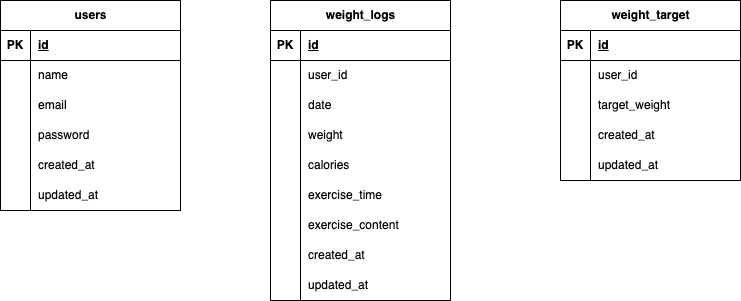

The diagram above was exported from draw.io. Its source (the exported page's mxGraphModel, read from the mxfile embedded in the PNG):
<mxGraphModel dx="990" dy="165" grid="1" gridSize="10" guides="1" tooltips="1" connect="1" arrows="1" fold="1" page="1" pageScale="1" pageWidth="827" pageHeight="1169" math="0" shadow="0">
  <root>
    <mxCell id="0" />
    <mxCell id="1" parent="0" />
    <mxCell id="2" value="weight_logs" style="shape=table;startSize=30;container=1;collapsible=1;childLayout=tableLayout;fixedRows=1;rowLines=0;fontStyle=1;align=center;resizeLast=1;html=1;" parent="1" vertex="1">
      <mxGeometry x="310" y="40" width="180" height="300" as="geometry" />
    </mxCell>
    <mxCell id="3" value="" style="shape=tableRow;horizontal=0;startSize=0;swimlaneHead=0;swimlaneBody=0;fillColor=none;collapsible=0;dropTarget=0;points=[[0,0.5],[1,0.5]];portConstraint=eastwest;top=0;left=0;right=0;bottom=1;" parent="2" vertex="1">
      <mxGeometry y="30" width="180" height="30" as="geometry" />
    </mxCell>
    <mxCell id="4" value="PK" style="shape=partialRectangle;connectable=0;fillColor=none;top=0;left=0;bottom=0;right=0;fontStyle=1;overflow=hidden;whiteSpace=wrap;html=1;" parent="3" vertex="1">
      <mxGeometry width="30" height="30" as="geometry">
        <mxRectangle width="30" height="30" as="alternateBounds" />
      </mxGeometry>
    </mxCell>
    <mxCell id="5" value="id" style="shape=partialRectangle;connectable=0;fillColor=none;top=0;left=0;bottom=0;right=0;align=left;spacingLeft=6;fontStyle=5;overflow=hidden;whiteSpace=wrap;html=1;" parent="3" vertex="1">
      <mxGeometry x="30" width="150" height="30" as="geometry">
        <mxRectangle width="150" height="30" as="alternateBounds" />
      </mxGeometry>
    </mxCell>
    <mxCell id="6" value="" style="shape=tableRow;horizontal=0;startSize=0;swimlaneHead=0;swimlaneBody=0;fillColor=none;collapsible=0;dropTarget=0;points=[[0,0.5],[1,0.5]];portConstraint=eastwest;top=0;left=0;right=0;bottom=0;" parent="2" vertex="1">
      <mxGeometry y="60" width="180" height="30" as="geometry" />
    </mxCell>
    <mxCell id="7" value="" style="shape=partialRectangle;connectable=0;fillColor=none;top=0;left=0;bottom=0;right=0;editable=1;overflow=hidden;whiteSpace=wrap;html=1;" parent="6" vertex="1">
      <mxGeometry width="30" height="30" as="geometry">
        <mxRectangle width="30" height="30" as="alternateBounds" />
      </mxGeometry>
    </mxCell>
    <mxCell id="8" value="user_id" style="shape=partialRectangle;connectable=0;fillColor=none;top=0;left=0;bottom=0;right=0;align=left;spacingLeft=6;overflow=hidden;whiteSpace=wrap;html=1;" parent="6" vertex="1">
      <mxGeometry x="30" width="150" height="30" as="geometry">
        <mxRectangle width="150" height="30" as="alternateBounds" />
      </mxGeometry>
    </mxCell>
    <mxCell id="9" value="" style="shape=tableRow;horizontal=0;startSize=0;swimlaneHead=0;swimlaneBody=0;fillColor=none;collapsible=0;dropTarget=0;points=[[0,0.5],[1,0.5]];portConstraint=eastwest;top=0;left=0;right=0;bottom=0;" parent="2" vertex="1">
      <mxGeometry y="90" width="180" height="30" as="geometry" />
    </mxCell>
    <mxCell id="10" value="" style="shape=partialRectangle;connectable=0;fillColor=none;top=0;left=0;bottom=0;right=0;editable=1;overflow=hidden;whiteSpace=wrap;html=1;" parent="9" vertex="1">
      <mxGeometry width="30" height="30" as="geometry">
        <mxRectangle width="30" height="30" as="alternateBounds" />
      </mxGeometry>
    </mxCell>
    <mxCell id="11" value="date" style="shape=partialRectangle;connectable=0;fillColor=none;top=0;left=0;bottom=0;right=0;align=left;spacingLeft=6;overflow=hidden;whiteSpace=wrap;html=1;" parent="9" vertex="1">
      <mxGeometry x="30" width="150" height="30" as="geometry">
        <mxRectangle width="150" height="30" as="alternateBounds" />
      </mxGeometry>
    </mxCell>
    <mxCell id="12" value="" style="shape=tableRow;horizontal=0;startSize=0;swimlaneHead=0;swimlaneBody=0;fillColor=none;collapsible=0;dropTarget=0;points=[[0,0.5],[1,0.5]];portConstraint=eastwest;top=0;left=0;right=0;bottom=0;" parent="2" vertex="1">
      <mxGeometry y="120" width="180" height="30" as="geometry" />
    </mxCell>
    <mxCell id="13" value="" style="shape=partialRectangle;connectable=0;fillColor=none;top=0;left=0;bottom=0;right=0;editable=1;overflow=hidden;whiteSpace=wrap;html=1;" parent="12" vertex="1">
      <mxGeometry width="30" height="30" as="geometry">
        <mxRectangle width="30" height="30" as="alternateBounds" />
      </mxGeometry>
    </mxCell>
    <mxCell id="14" value="weight" style="shape=partialRectangle;connectable=0;fillColor=none;top=0;left=0;bottom=0;right=0;align=left;spacingLeft=6;overflow=hidden;whiteSpace=wrap;html=1;" parent="12" vertex="1">
      <mxGeometry x="30" width="150" height="30" as="geometry">
        <mxRectangle width="150" height="30" as="alternateBounds" />
      </mxGeometry>
    </mxCell>
    <mxCell id="80" value="" style="shape=tableRow;horizontal=0;startSize=0;swimlaneHead=0;swimlaneBody=0;fillColor=none;collapsible=0;dropTarget=0;points=[[0,0.5],[1,0.5]];portConstraint=eastwest;top=0;left=0;right=0;bottom=0;" parent="2" vertex="1">
      <mxGeometry y="150" width="180" height="30" as="geometry" />
    </mxCell>
    <mxCell id="81" value="" style="shape=partialRectangle;connectable=0;fillColor=none;top=0;left=0;bottom=0;right=0;editable=1;overflow=hidden;whiteSpace=wrap;html=1;" parent="80" vertex="1">
      <mxGeometry width="30" height="30" as="geometry">
        <mxRectangle width="30" height="30" as="alternateBounds" />
      </mxGeometry>
    </mxCell>
    <mxCell id="82" value="calories" style="shape=partialRectangle;connectable=0;fillColor=none;top=0;left=0;bottom=0;right=0;align=left;spacingLeft=6;overflow=hidden;whiteSpace=wrap;html=1;" parent="80" vertex="1">
      <mxGeometry x="30" width="150" height="30" as="geometry">
        <mxRectangle width="150" height="30" as="alternateBounds" />
      </mxGeometry>
    </mxCell>
    <mxCell id="83" value="" style="shape=tableRow;horizontal=0;startSize=0;swimlaneHead=0;swimlaneBody=0;fillColor=none;collapsible=0;dropTarget=0;points=[[0,0.5],[1,0.5]];portConstraint=eastwest;top=0;left=0;right=0;bottom=0;" parent="2" vertex="1">
      <mxGeometry y="180" width="180" height="30" as="geometry" />
    </mxCell>
    <mxCell id="84" value="" style="shape=partialRectangle;connectable=0;fillColor=none;top=0;left=0;bottom=0;right=0;editable=1;overflow=hidden;whiteSpace=wrap;html=1;" parent="83" vertex="1">
      <mxGeometry width="30" height="30" as="geometry">
        <mxRectangle width="30" height="30" as="alternateBounds" />
      </mxGeometry>
    </mxCell>
    <mxCell id="85" value="exercise_time" style="shape=partialRectangle;connectable=0;fillColor=none;top=0;left=0;bottom=0;right=0;align=left;spacingLeft=6;overflow=hidden;whiteSpace=wrap;html=1;" parent="83" vertex="1">
      <mxGeometry x="30" width="150" height="30" as="geometry">
        <mxRectangle width="150" height="30" as="alternateBounds" />
      </mxGeometry>
    </mxCell>
    <mxCell id="86" value="" style="shape=tableRow;horizontal=0;startSize=0;swimlaneHead=0;swimlaneBody=0;fillColor=none;collapsible=0;dropTarget=0;points=[[0,0.5],[1,0.5]];portConstraint=eastwest;top=0;left=0;right=0;bottom=0;" parent="2" vertex="1">
      <mxGeometry y="210" width="180" height="30" as="geometry" />
    </mxCell>
    <mxCell id="87" value="" style="shape=partialRectangle;connectable=0;fillColor=none;top=0;left=0;bottom=0;right=0;editable=1;overflow=hidden;whiteSpace=wrap;html=1;" parent="86" vertex="1">
      <mxGeometry width="30" height="30" as="geometry">
        <mxRectangle width="30" height="30" as="alternateBounds" />
      </mxGeometry>
    </mxCell>
    <mxCell id="88" value="exercise_content" style="shape=partialRectangle;connectable=0;fillColor=none;top=0;left=0;bottom=0;right=0;align=left;spacingLeft=6;overflow=hidden;whiteSpace=wrap;html=1;" parent="86" vertex="1">
      <mxGeometry x="30" width="150" height="30" as="geometry">
        <mxRectangle width="150" height="30" as="alternateBounds" />
      </mxGeometry>
    </mxCell>
    <mxCell id="89" value="" style="shape=tableRow;horizontal=0;startSize=0;swimlaneHead=0;swimlaneBody=0;fillColor=none;collapsible=0;dropTarget=0;points=[[0,0.5],[1,0.5]];portConstraint=eastwest;top=0;left=0;right=0;bottom=0;" parent="2" vertex="1">
      <mxGeometry y="240" width="180" height="30" as="geometry" />
    </mxCell>
    <mxCell id="90" value="" style="shape=partialRectangle;connectable=0;fillColor=none;top=0;left=0;bottom=0;right=0;editable=1;overflow=hidden;whiteSpace=wrap;html=1;" parent="89" vertex="1">
      <mxGeometry width="30" height="30" as="geometry">
        <mxRectangle width="30" height="30" as="alternateBounds" />
      </mxGeometry>
    </mxCell>
    <mxCell id="91" value="created_at" style="shape=partialRectangle;connectable=0;fillColor=none;top=0;left=0;bottom=0;right=0;align=left;spacingLeft=6;overflow=hidden;whiteSpace=wrap;html=1;" parent="89" vertex="1">
      <mxGeometry x="30" width="150" height="30" as="geometry">
        <mxRectangle width="150" height="30" as="alternateBounds" />
      </mxGeometry>
    </mxCell>
    <mxCell id="92" value="" style="shape=tableRow;horizontal=0;startSize=0;swimlaneHead=0;swimlaneBody=0;fillColor=none;collapsible=0;dropTarget=0;points=[[0,0.5],[1,0.5]];portConstraint=eastwest;top=0;left=0;right=0;bottom=0;" parent="2" vertex="1">
      <mxGeometry y="270" width="180" height="30" as="geometry" />
    </mxCell>
    <mxCell id="93" value="" style="shape=partialRectangle;connectable=0;fillColor=none;top=0;left=0;bottom=0;right=0;editable=1;overflow=hidden;whiteSpace=wrap;html=1;" parent="92" vertex="1">
      <mxGeometry width="30" height="30" as="geometry">
        <mxRectangle width="30" height="30" as="alternateBounds" />
      </mxGeometry>
    </mxCell>
    <mxCell id="94" value="updated_at" style="shape=partialRectangle;connectable=0;fillColor=none;top=0;left=0;bottom=0;right=0;align=left;spacingLeft=6;overflow=hidden;whiteSpace=wrap;html=1;" parent="92" vertex="1">
      <mxGeometry x="30" width="150" height="30" as="geometry">
        <mxRectangle width="150" height="30" as="alternateBounds" />
      </mxGeometry>
    </mxCell>
    <mxCell id="15" value="weight_target" style="shape=table;startSize=30;container=1;collapsible=1;childLayout=tableLayout;fixedRows=1;rowLines=0;fontStyle=1;align=center;resizeLast=1;html=1;" parent="1" vertex="1">
      <mxGeometry x="600" y="40" width="180" height="180" as="geometry" />
    </mxCell>
    <mxCell id="16" value="" style="shape=tableRow;horizontal=0;startSize=0;swimlaneHead=0;swimlaneBody=0;fillColor=none;collapsible=0;dropTarget=0;points=[[0,0.5],[1,0.5]];portConstraint=eastwest;top=0;left=0;right=0;bottom=1;" parent="15" vertex="1">
      <mxGeometry y="30" width="180" height="30" as="geometry" />
    </mxCell>
    <mxCell id="17" value="PK" style="shape=partialRectangle;connectable=0;fillColor=none;top=0;left=0;bottom=0;right=0;fontStyle=1;overflow=hidden;whiteSpace=wrap;html=1;" parent="16" vertex="1">
      <mxGeometry width="30" height="30" as="geometry">
        <mxRectangle width="30" height="30" as="alternateBounds" />
      </mxGeometry>
    </mxCell>
    <mxCell id="18" value="id" style="shape=partialRectangle;connectable=0;fillColor=none;top=0;left=0;bottom=0;right=0;align=left;spacingLeft=6;fontStyle=5;overflow=hidden;whiteSpace=wrap;html=1;" parent="16" vertex="1">
      <mxGeometry x="30" width="150" height="30" as="geometry">
        <mxRectangle width="150" height="30" as="alternateBounds" />
      </mxGeometry>
    </mxCell>
    <mxCell id="19" value="" style="shape=tableRow;horizontal=0;startSize=0;swimlaneHead=0;swimlaneBody=0;fillColor=none;collapsible=0;dropTarget=0;points=[[0,0.5],[1,0.5]];portConstraint=eastwest;top=0;left=0;right=0;bottom=0;" parent="15" vertex="1">
      <mxGeometry y="60" width="180" height="30" as="geometry" />
    </mxCell>
    <mxCell id="20" value="" style="shape=partialRectangle;connectable=0;fillColor=none;top=0;left=0;bottom=0;right=0;editable=1;overflow=hidden;whiteSpace=wrap;html=1;" parent="19" vertex="1">
      <mxGeometry width="30" height="30" as="geometry">
        <mxRectangle width="30" height="30" as="alternateBounds" />
      </mxGeometry>
    </mxCell>
    <mxCell id="21" value="user_id" style="shape=partialRectangle;connectable=0;fillColor=none;top=0;left=0;bottom=0;right=0;align=left;spacingLeft=6;overflow=hidden;whiteSpace=wrap;html=1;" parent="19" vertex="1">
      <mxGeometry x="30" width="150" height="30" as="geometry">
        <mxRectangle width="150" height="30" as="alternateBounds" />
      </mxGeometry>
    </mxCell>
    <mxCell id="22" value="" style="shape=tableRow;horizontal=0;startSize=0;swimlaneHead=0;swimlaneBody=0;fillColor=none;collapsible=0;dropTarget=0;points=[[0,0.5],[1,0.5]];portConstraint=eastwest;top=0;left=0;right=0;bottom=0;" parent="15" vertex="1">
      <mxGeometry y="90" width="180" height="30" as="geometry" />
    </mxCell>
    <mxCell id="23" value="" style="shape=partialRectangle;connectable=0;fillColor=none;top=0;left=0;bottom=0;right=0;editable=1;overflow=hidden;whiteSpace=wrap;html=1;" parent="22" vertex="1">
      <mxGeometry width="30" height="30" as="geometry">
        <mxRectangle width="30" height="30" as="alternateBounds" />
      </mxGeometry>
    </mxCell>
    <mxCell id="24" value="target_weight" style="shape=partialRectangle;connectable=0;fillColor=none;top=0;left=0;bottom=0;right=0;align=left;spacingLeft=6;overflow=hidden;whiteSpace=wrap;html=1;" parent="22" vertex="1">
      <mxGeometry x="30" width="150" height="30" as="geometry">
        <mxRectangle width="150" height="30" as="alternateBounds" />
      </mxGeometry>
    </mxCell>
    <mxCell id="25" value="" style="shape=tableRow;horizontal=0;startSize=0;swimlaneHead=0;swimlaneBody=0;fillColor=none;collapsible=0;dropTarget=0;points=[[0,0.5],[1,0.5]];portConstraint=eastwest;top=0;left=0;right=0;bottom=0;" parent="15" vertex="1">
      <mxGeometry y="120" width="180" height="30" as="geometry" />
    </mxCell>
    <mxCell id="26" value="" style="shape=partialRectangle;connectable=0;fillColor=none;top=0;left=0;bottom=0;right=0;editable=1;overflow=hidden;whiteSpace=wrap;html=1;" parent="25" vertex="1">
      <mxGeometry width="30" height="30" as="geometry">
        <mxRectangle width="30" height="30" as="alternateBounds" />
      </mxGeometry>
    </mxCell>
    <mxCell id="27" value="created_at" style="shape=partialRectangle;connectable=0;fillColor=none;top=0;left=0;bottom=0;right=0;align=left;spacingLeft=6;overflow=hidden;whiteSpace=wrap;html=1;" parent="25" vertex="1">
      <mxGeometry x="30" width="150" height="30" as="geometry">
        <mxRectangle width="150" height="30" as="alternateBounds" />
      </mxGeometry>
    </mxCell>
    <mxCell id="77" value="" style="shape=tableRow;horizontal=0;startSize=0;swimlaneHead=0;swimlaneBody=0;fillColor=none;collapsible=0;dropTarget=0;points=[[0,0.5],[1,0.5]];portConstraint=eastwest;top=0;left=0;right=0;bottom=0;" parent="15" vertex="1">
      <mxGeometry y="150" width="180" height="30" as="geometry" />
    </mxCell>
    <mxCell id="78" value="" style="shape=partialRectangle;connectable=0;fillColor=none;top=0;left=0;bottom=0;right=0;editable=1;overflow=hidden;whiteSpace=wrap;html=1;" parent="77" vertex="1">
      <mxGeometry width="30" height="30" as="geometry">
        <mxRectangle width="30" height="30" as="alternateBounds" />
      </mxGeometry>
    </mxCell>
    <mxCell id="79" value="updated_at" style="shape=partialRectangle;connectable=0;fillColor=none;top=0;left=0;bottom=0;right=0;align=left;spacingLeft=6;overflow=hidden;whiteSpace=wrap;html=1;" parent="77" vertex="1">
      <mxGeometry x="30" width="150" height="30" as="geometry">
        <mxRectangle width="150" height="30" as="alternateBounds" />
      </mxGeometry>
    </mxCell>
    <mxCell id="28" value="users" style="shape=table;startSize=30;container=1;collapsible=1;childLayout=tableLayout;fixedRows=1;rowLines=0;fontStyle=1;align=center;resizeLast=1;html=1;" parent="1" vertex="1">
      <mxGeometry x="40" y="40" width="180" height="210" as="geometry" />
    </mxCell>
    <mxCell id="29" value="" style="shape=tableRow;horizontal=0;startSize=0;swimlaneHead=0;swimlaneBody=0;fillColor=none;collapsible=0;dropTarget=0;points=[[0,0.5],[1,0.5]];portConstraint=eastwest;top=0;left=0;right=0;bottom=1;" parent="28" vertex="1">
      <mxGeometry y="30" width="180" height="30" as="geometry" />
    </mxCell>
    <mxCell id="30" value="PK" style="shape=partialRectangle;connectable=0;fillColor=none;top=0;left=0;bottom=0;right=0;fontStyle=1;overflow=hidden;whiteSpace=wrap;html=1;" parent="29" vertex="1">
      <mxGeometry width="30" height="30" as="geometry">
        <mxRectangle width="30" height="30" as="alternateBounds" />
      </mxGeometry>
    </mxCell>
    <mxCell id="31" value="id" style="shape=partialRectangle;connectable=0;fillColor=none;top=0;left=0;bottom=0;right=0;align=left;spacingLeft=6;fontStyle=5;overflow=hidden;whiteSpace=wrap;html=1;" parent="29" vertex="1">
      <mxGeometry x="30" width="150" height="30" as="geometry">
        <mxRectangle width="150" height="30" as="alternateBounds" />
      </mxGeometry>
    </mxCell>
    <mxCell id="32" value="" style="shape=tableRow;horizontal=0;startSize=0;swimlaneHead=0;swimlaneBody=0;fillColor=none;collapsible=0;dropTarget=0;points=[[0,0.5],[1,0.5]];portConstraint=eastwest;top=0;left=0;right=0;bottom=0;" parent="28" vertex="1">
      <mxGeometry y="60" width="180" height="30" as="geometry" />
    </mxCell>
    <mxCell id="33" value="" style="shape=partialRectangle;connectable=0;fillColor=none;top=0;left=0;bottom=0;right=0;editable=1;overflow=hidden;whiteSpace=wrap;html=1;" parent="32" vertex="1">
      <mxGeometry width="30" height="30" as="geometry">
        <mxRectangle width="30" height="30" as="alternateBounds" />
      </mxGeometry>
    </mxCell>
    <mxCell id="34" value="name" style="shape=partialRectangle;connectable=0;fillColor=none;top=0;left=0;bottom=0;right=0;align=left;spacingLeft=6;overflow=hidden;whiteSpace=wrap;html=1;" parent="32" vertex="1">
      <mxGeometry x="30" width="150" height="30" as="geometry">
        <mxRectangle width="150" height="30" as="alternateBounds" />
      </mxGeometry>
    </mxCell>
    <mxCell id="35" value="" style="shape=tableRow;horizontal=0;startSize=0;swimlaneHead=0;swimlaneBody=0;fillColor=none;collapsible=0;dropTarget=0;points=[[0,0.5],[1,0.5]];portConstraint=eastwest;top=0;left=0;right=0;bottom=0;" parent="28" vertex="1">
      <mxGeometry y="90" width="180" height="30" as="geometry" />
    </mxCell>
    <mxCell id="36" value="" style="shape=partialRectangle;connectable=0;fillColor=none;top=0;left=0;bottom=0;right=0;editable=1;overflow=hidden;whiteSpace=wrap;html=1;" parent="35" vertex="1">
      <mxGeometry width="30" height="30" as="geometry">
        <mxRectangle width="30" height="30" as="alternateBounds" />
      </mxGeometry>
    </mxCell>
    <mxCell id="37" value="email" style="shape=partialRectangle;connectable=0;fillColor=none;top=0;left=0;bottom=0;right=0;align=left;spacingLeft=6;overflow=hidden;whiteSpace=wrap;html=1;" parent="35" vertex="1">
      <mxGeometry x="30" width="150" height="30" as="geometry">
        <mxRectangle width="150" height="30" as="alternateBounds" />
      </mxGeometry>
    </mxCell>
    <mxCell id="38" value="" style="shape=tableRow;horizontal=0;startSize=0;swimlaneHead=0;swimlaneBody=0;fillColor=none;collapsible=0;dropTarget=0;points=[[0,0.5],[1,0.5]];portConstraint=eastwest;top=0;left=0;right=0;bottom=0;" parent="28" vertex="1">
      <mxGeometry y="120" width="180" height="30" as="geometry" />
    </mxCell>
    <mxCell id="39" value="" style="shape=partialRectangle;connectable=0;fillColor=none;top=0;left=0;bottom=0;right=0;editable=1;overflow=hidden;whiteSpace=wrap;html=1;" parent="38" vertex="1">
      <mxGeometry width="30" height="30" as="geometry">
        <mxRectangle width="30" height="30" as="alternateBounds" />
      </mxGeometry>
    </mxCell>
    <mxCell id="40" value="password" style="shape=partialRectangle;connectable=0;fillColor=none;top=0;left=0;bottom=0;right=0;align=left;spacingLeft=6;overflow=hidden;whiteSpace=wrap;html=1;" parent="38" vertex="1">
      <mxGeometry x="30" width="150" height="30" as="geometry">
        <mxRectangle width="150" height="30" as="alternateBounds" />
      </mxGeometry>
    </mxCell>
    <mxCell id="54" value="" style="shape=tableRow;horizontal=0;startSize=0;swimlaneHead=0;swimlaneBody=0;fillColor=none;collapsible=0;dropTarget=0;points=[[0,0.5],[1,0.5]];portConstraint=eastwest;top=0;left=0;right=0;bottom=0;" parent="28" vertex="1">
      <mxGeometry y="150" width="180" height="30" as="geometry" />
    </mxCell>
    <mxCell id="55" value="" style="shape=partialRectangle;connectable=0;fillColor=none;top=0;left=0;bottom=0;right=0;editable=1;overflow=hidden;whiteSpace=wrap;html=1;" parent="54" vertex="1">
      <mxGeometry width="30" height="30" as="geometry">
        <mxRectangle width="30" height="30" as="alternateBounds" />
      </mxGeometry>
    </mxCell>
    <mxCell id="56" value="created_at" style="shape=partialRectangle;connectable=0;fillColor=none;top=0;left=0;bottom=0;right=0;align=left;spacingLeft=6;overflow=hidden;whiteSpace=wrap;html=1;" parent="54" vertex="1">
      <mxGeometry x="30" width="150" height="30" as="geometry">
        <mxRectangle width="150" height="30" as="alternateBounds" />
      </mxGeometry>
    </mxCell>
    <mxCell id="74" value="" style="shape=tableRow;horizontal=0;startSize=0;swimlaneHead=0;swimlaneBody=0;fillColor=none;collapsible=0;dropTarget=0;points=[[0,0.5],[1,0.5]];portConstraint=eastwest;top=0;left=0;right=0;bottom=0;" parent="28" vertex="1">
      <mxGeometry y="180" width="180" height="30" as="geometry" />
    </mxCell>
    <mxCell id="75" value="" style="shape=partialRectangle;connectable=0;fillColor=none;top=0;left=0;bottom=0;right=0;editable=1;overflow=hidden;whiteSpace=wrap;html=1;" parent="74" vertex="1">
      <mxGeometry width="30" height="30" as="geometry">
        <mxRectangle width="30" height="30" as="alternateBounds" />
      </mxGeometry>
    </mxCell>
    <mxCell id="76" value="updated_at" style="shape=partialRectangle;connectable=0;fillColor=none;top=0;left=0;bottom=0;right=0;align=left;spacingLeft=6;overflow=hidden;whiteSpace=wrap;html=1;" parent="74" vertex="1">
      <mxGeometry x="30" width="150" height="30" as="geometry">
        <mxRectangle width="150" height="30" as="alternateBounds" />
      </mxGeometry>
    </mxCell>
  </root>
</mxGraphModel>